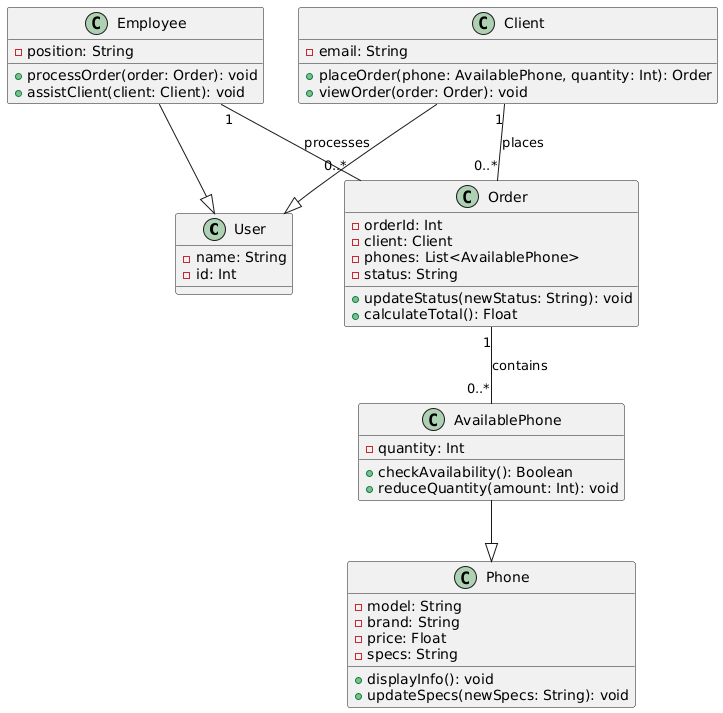

The diagram above was rendered by PlantUML. Its source (embedded in the PNG):
@startuml
' Базовый класс User
class User {
    - name: String
    - id: Int
}

' Класс Employee наследует User
class Employee {
    - position: String
    + processOrder(order: Order): void
    + assistClient(client: Client): void
}
Employee --|> User

' Класс Client наследует User
class Client {
    - email: String
    + placeOrder(phone: AvailablePhone, quantity: Int): Order
    + viewOrder(order: Order): void
}
Client --|> User

' Класс Phone
class Phone {
    - model: String
    - brand: String
    - price: Float
    - specs: String
    + displayInfo(): void
    + updateSpecs(newSpecs: String): void
}

' Класс AvailablePhone наследует Phone
class AvailablePhone {
    - quantity: Int
    + checkAvailability(): Boolean
    + reduceQuantity(amount: Int): void
}
AvailablePhone --|> Phone

' Класс Order
class Order {
    - orderId: Int
    - client: Client
    - phones: List<AvailablePhone>
    - status: String
    + updateStatus(newStatus: String): void
    + calculateTotal(): Float
}

' Связи
Client "1" -- "0..*" Order : places
Employee "1" -- "0..*" Order : processes
Order "1" -- "0..*" AvailablePhone : contains
@enduml